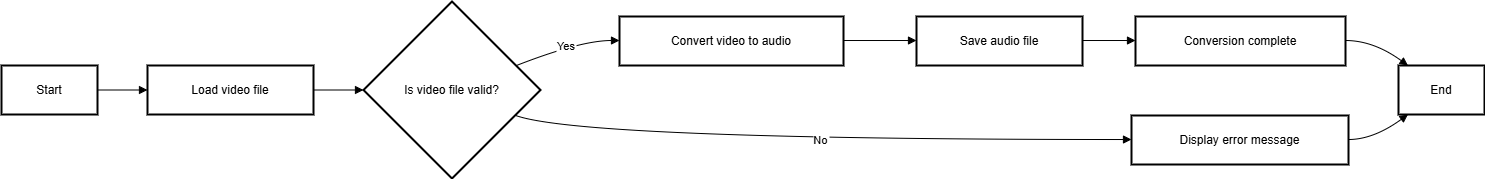

The diagram above was exported from draw.io. Its source (the exported page's mxGraphModel, read from the mxfile embedded in the PNG):
<mxGraphModel dx="1106" dy="609" grid="1" gridSize="10" guides="1" tooltips="1" connect="1" arrows="1" fold="1" page="1" pageScale="1" pageWidth="850" pageHeight="1100" math="0" shadow="0">
  <root>
    <mxCell id="0" />
    <mxCell id="1" parent="0" />
    <mxCell id="2" value="Start" style="whiteSpace=wrap;strokeWidth=2;" parent="1" vertex="1">
      <mxGeometry x="8" y="72" width="96" height="49" as="geometry" />
    </mxCell>
    <mxCell id="3" value="Load video file" style="whiteSpace=wrap;strokeWidth=2;" parent="1" vertex="1">
      <mxGeometry x="154" y="72" width="166" height="49" as="geometry" />
    </mxCell>
    <mxCell id="4" value="Is video file valid?" style="rhombus;strokeWidth=2;whiteSpace=wrap;" parent="1" vertex="1">
      <mxGeometry x="370" y="8" width="177" height="177" as="geometry" />
    </mxCell>
    <mxCell id="5" value="Convert video to audio" style="whiteSpace=wrap;strokeWidth=2;" parent="1" vertex="1">
      <mxGeometry x="626" y="23" width="224" height="49" as="geometry" />
    </mxCell>
    <mxCell id="6" value="Save audio file" style="whiteSpace=wrap;strokeWidth=2;" parent="1" vertex="1">
      <mxGeometry x="923" y="23" width="166" height="49" as="geometry" />
    </mxCell>
    <mxCell id="7" value="Conversion complete" style="whiteSpace=wrap;strokeWidth=2;" parent="1" vertex="1">
      <mxGeometry x="1142" y="23" width="210" height="49" as="geometry" />
    </mxCell>
    <mxCell id="8" value="End" style="whiteSpace=wrap;strokeWidth=2;" parent="1" vertex="1">
      <mxGeometry x="1405" y="72" width="86" height="49" as="geometry" />
    </mxCell>
    <mxCell id="9" value="Display error message" style="whiteSpace=wrap;strokeWidth=2;" parent="1" vertex="1">
      <mxGeometry x="1138" y="122" width="217" height="49" as="geometry" />
    </mxCell>
    <mxCell id="10" value="" style="curved=1;startArrow=none;endArrow=block;exitX=1;exitY=0.5;entryX=0;entryY=0.5;" parent="1" source="2" target="3" edge="1">
      <mxGeometry relative="1" as="geometry">
        <Array as="points" />
      </mxGeometry>
    </mxCell>
    <mxCell id="11" value="" style="curved=1;startArrow=none;endArrow=block;exitX=1;exitY=0.5;entryX=0;entryY=0.5;" parent="1" source="3" target="4" edge="1">
      <mxGeometry relative="1" as="geometry">
        <Array as="points" />
      </mxGeometry>
    </mxCell>
    <mxCell id="12" value="Yes" style="curved=1;startArrow=none;endArrow=block;exitX=1;exitY=0.31;entryX=0;entryY=0.49;" parent="1" source="4" target="5" edge="1">
      <mxGeometry relative="1" as="geometry">
        <Array as="points">
          <mxPoint x="587" y="47" />
        </Array>
      </mxGeometry>
    </mxCell>
    <mxCell id="13" value="" style="curved=1;startArrow=none;endArrow=block;exitX=1;exitY=0.49;entryX=0;entryY=0.49;" parent="1" source="5" target="6" edge="1">
      <mxGeometry relative="1" as="geometry">
        <Array as="points" />
      </mxGeometry>
    </mxCell>
    <mxCell id="14" value="" style="curved=1;startArrow=none;endArrow=block;exitX=1;exitY=0.49;entryX=0;entryY=0.49;" parent="1" source="6" target="7" edge="1">
      <mxGeometry relative="1" as="geometry">
        <Array as="points" />
      </mxGeometry>
    </mxCell>
    <mxCell id="15" value="" style="curved=1;startArrow=none;endArrow=block;exitX=1;exitY=0.49;entryX=0.11;entryY=0;" parent="1" source="7" target="8" edge="1">
      <mxGeometry relative="1" as="geometry">
        <Array as="points">
          <mxPoint x="1380" y="47" />
        </Array>
      </mxGeometry>
    </mxCell>
    <mxCell id="16" value="No" style="curved=1;startArrow=none;endArrow=block;exitX=1;exitY=0.7;entryX=0;entryY=0.49;" parent="1" source="4" target="9" edge="1">
      <mxGeometry relative="1" as="geometry">
        <Array as="points">
          <mxPoint x="587" y="146" />
        </Array>
      </mxGeometry>
    </mxCell>
    <mxCell id="17" value="" style="curved=1;startArrow=none;endArrow=block;exitX=1;exitY=0.49;entryX=0.11;entryY=1;" parent="1" source="9" target="8" edge="1">
      <mxGeometry relative="1" as="geometry">
        <Array as="points">
          <mxPoint x="1380" y="146" />
        </Array>
      </mxGeometry>
    </mxCell>
  </root>
</mxGraphModel>